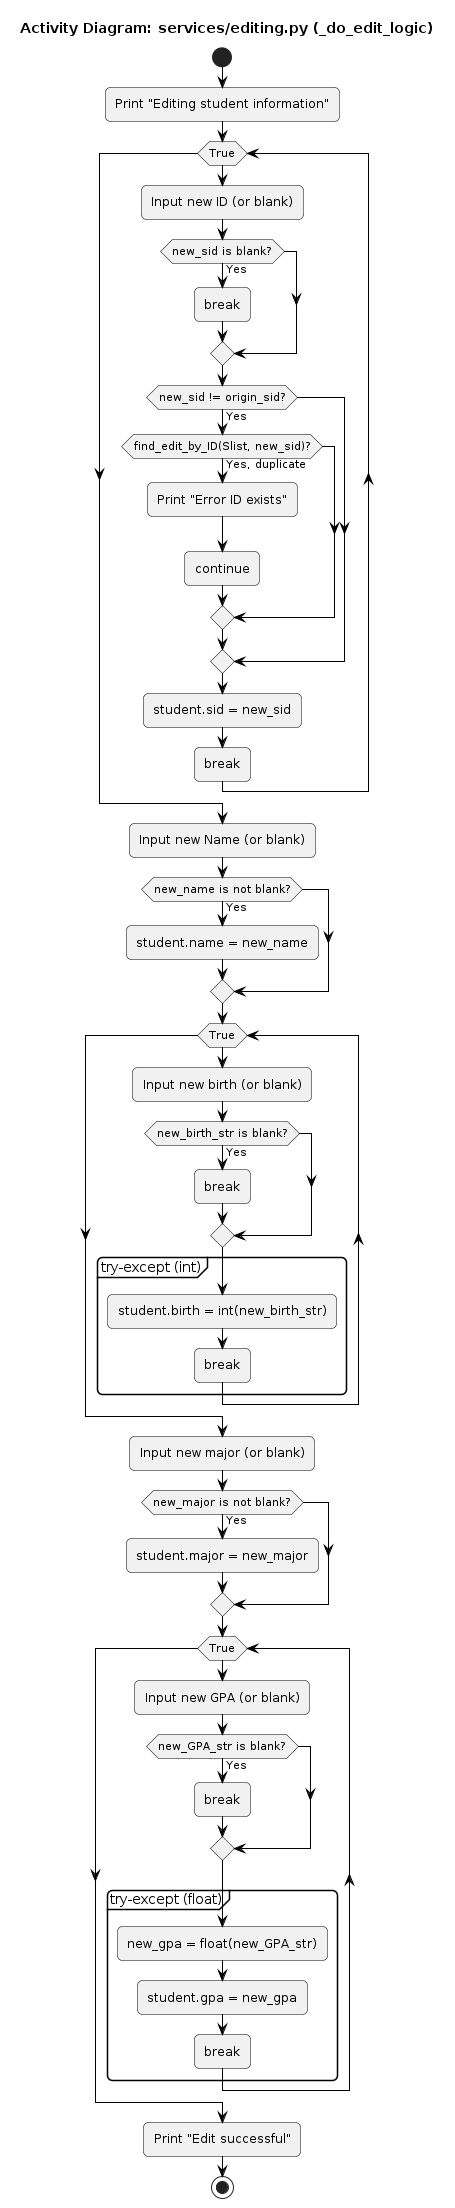

The diagram above was rendered by PlantUML. Its source (embedded in the PNG):
@startuml
title "Activity Diagram: services/editing.py (_do_edit_logic)"

skinparam monochrome true
skinparam roundcorner 10
skinparam shadowing false
skinparam activityBorderColor black
skinparam activityArrowColor black

start

:Print "Editing student information";

' --- Edit ID ---
while (True)
    :Input new ID (or blank);
    if (new_sid is blank?) then (Yes)
        :break;
    endif
    if (new_sid != origin_sid?) then (Yes)
        if (find_edit_by_ID(Slist, new_sid)?) then (Yes, duplicate)
            :Print "Error ID exists";
            :continue;
        endif
    endif
    :student.sid = new_sid;
    :break;
endwhile

' --- Edit Name ---
:Input new Name (or blank);
if (new_name is not blank?) then (Yes)
    :student.name = new_name;
endif

' --- Edit Birth ---
while (True)
    :Input new birth (or blank);
    if (new_birth_str is blank?) then (Yes)
        :break;
    endif
    ' SỬA LỖI: Xóa 'catch' và 'endtry'
    partition "try-except (int)" {
        :student.birth = int(new_birth_str);
        :break;
    }
    ' Dòng 'catch' bị xóa ở đây
endwhile

' --- Edit Major ---
:Input new major (or blank);
if (new_major is not blank?) then (Yes)
    :student.major = new_major;
endif

' --- Edit GPA ---
while (True)
    :Input new GPA (or blank);
    if (new_GPA_str is blank?) then (Yes)
        :break;
    endif
    ' SỬA LỖI: Xóa 'catch' và 'endtry'
    partition "try-except (float)" {
        :new_gpa = float(new_GPA_str);
        :student.gpa = new_gpa;
        :break;
    }
    ' Dòng 'catch' bị xóa ở đây
endwhile

:Print "Edit successful";

stop
@enduml